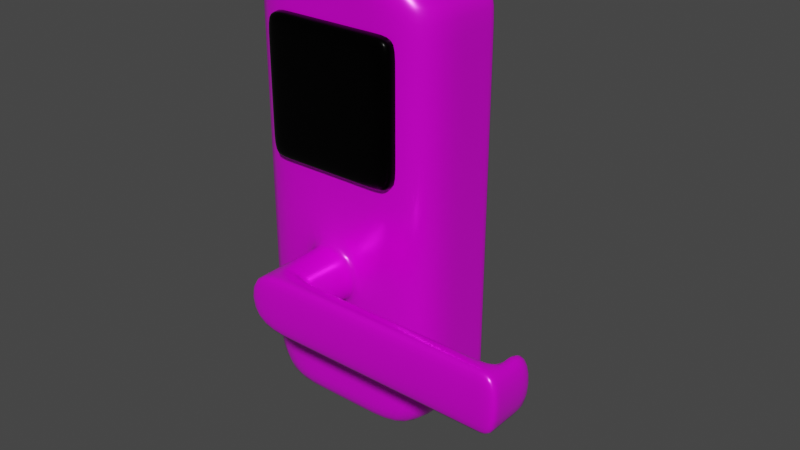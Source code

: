 # Source: doorHandle.blend  (saved by Blender 3.5.10; exported with 4.5.12 LTS)
import bpy
from mathutils import Matrix  # noqa: F401  (used for matrix-valued properties, if any)

bpy.ops.wm.read_factory_settings(use_empty=True)
scene = bpy.context.scene
scene.name = 'Scene'

# ---- collections
col_collection = bpy.data.collections.new('Collection'); scene.collection.children.link(col_collection)

# ---- images (referenced by path relative to the original .blend; pixels are not part of the script)
import os
ASSET_DIR = os.environ.get("B2B_ASSET_DIR", "")  # directory of the original .blend (textures are referenced by path, not embedded)
HERE = os.path.dirname(os.path.abspath(__file__))  # packed textures are extracted next to this script under _unpacked/

def load_image(name, relpath, width, height, colorspace="sRGB"):
    """Load a texture the original file referenced (path relative to the .blend, or extracted next to this script)."""
    p = next((c for c in (os.path.join(HERE, relpath), os.path.join(ASSET_DIR, relpath)) if relpath and os.path.exists(c)), "")
    if p:
        img = bpy.data.images.load(p, check_existing=True)
        img.name = name
    else:  # same state as the original file: an image datablock whose file is absent (Cycles renders it pink)
        img = bpy.data.images.new(name, width, height)
        img.source = "FILE"
        img.filepath = "//" + (relpath or name)
    img.colorspace_settings.name = colorspace
    return img
img_metalgalvanizedsteelworn001_metalness_2k_metalness_jpg = load_image('MetalGalvanizedSteelWorn001_METALNESS_2K_METALNESS.jpg', 'MetalGalvanizedSteelWorn001_METALNESS_2K_METALNESS.jpg', 1024, 1024, 'Non-Color')
img_metalgalvanizedsteelworn001_col_2k_metalness_jpg = load_image('MetalGalvanizedSteelWorn001_COL_2K_METALNESS.jpg', 'MetalGalvanizedSteelWorn001_COL_2K_METALNESS.jpg', 1024, 1024, 'sRGB')
img_doorhandlemask_1 = load_image('DoorHandleMask_1', 'DoorHandleMask_1.png', 1024, 1024, 'sRGB')
img_metalgalvanizedsteelworn001_roughness_2k_metalness_jpg = load_image('MetalGalvanizedSteelWorn001_ROUGHNESS_2K_METALNESS.jpg', 'MetalGalvanizedSteelWorn001_ROUGHNESS_2K_METALNESS.jpg', 1024, 1024, 'Non-Color')
img_doorhandletexture_1 = load_image('DoorHandleTexture_1', 'DoorHandleTexture_1.png', 1024, 1024, 'sRGB')
img_metal032_2k_png_roughness_png = load_image('Metal032_2K-PNG_Roughness.png', 'Metal032_2K-PNG_Roughness.png', 1024, 1024, 'Non-Color')
img_metal032_2k_png_color_png = load_image('Metal032_2K-PNG_Color.png', 'Metal032_2K-PNG_Color.png', 1024, 1024, 'sRGB')
img_metal032_2k_png_metalness_png = load_image('Metal032_2K-PNG_Metalness.png', 'Metal032_2K-PNG_Metalness.png', 1024, 1024, 'sRGB')

# ---- materials (node trees are filled in below, after node groups)
mat_doorhandle_1 = bpy.data.materials.new('DoorHandle_1')
mat_doorhandle_1.alpha_threshold = 0.0
mat_doorhandle_1.use_transparent_shadow = False
mat_doorhandle_1.roughness = 0.5
mat_doorhandle_1.line_color = (0.0, 0.0, 0.0, 1.0)
mat_material = bpy.data.materials.new('Material')
mat_material.use_transparent_shadow = False

# ---- material node trees
mat_doorhandle_1.use_nodes = True; mat_doorhandle_1.node_tree.nodes.clear()
_N = mat_doorhandle_1.node_tree.nodes; _L = mat_doorhandle_1.node_tree.links
n0 = _N.new('ShaderNodeTexCoord'); n0.name = 'Texture Coordinate'; n0.location = (-4545, 213)
n0.width = 132
n1 = _N.new('ShaderNodeTexImage'); n1.name = 'Image Texture.003'; n1.location = (-3950, 160)
n1.image = img_metalgalvanizedsteelworn001_metalness_2k_metalness_jpg
n2 = _N.new('ShaderNodeTexImage'); n2.name = 'Image Texture.002'; n2.location = (-3956, 443)
n2.image = img_metalgalvanizedsteelworn001_col_2k_metalness_jpg
n3 = _N.new('ShaderNodeMapping'); n3.name = 'Mapping'; n3.location = (-4251, 295)
n4 = _N.new('ShaderNodeTexImage'); n4.name = 'Image Texture'; n4.location = (-2572, -73)
n4.image = img_doorhandlemask_1
n5 = _N.new('ShaderNodeValToRGB'); n5.name = 'ColorRamp'; n5.location = (-2277, 109)
while len(n5.color_ramp.elements) > 1: n5.color_ramp.elements.remove(n5.color_ramp.elements[-1])
n5.color_ramp.elements[0].position = 0.5556; n5.color_ramp.elements[0].color = (0.0, 0.0, 0.0, 1.0)
_e = n5.color_ramp.elements.new(1.0); _e.color = (1.0, 1.0, 1.0, 1.0)
n6 = _N.new('ShaderNodeTexImage'); n6.name = 'Image Texture.004'; n6.location = (-4323, -294)
n6.image = img_metalgalvanizedsteelworn001_roughness_2k_metalness_jpg
n7 = _N.new('ShaderNodeBsdfPrincipled'); n7.name = 'Principled BSDF.001'; n7.location = (-3462, 593)
n7.width = 219
n7.distribution = 'GGX'
n7.subsurface_method = 'RANDOM_WALK_SKIN'
n7.inputs[3].default_value = 1.45
n7.inputs[27].default_value = (0.0, 0.0, 0.0, 1.0)
n7.inputs[28].default_value = 1.0
n8 = _N.new('ShaderNodeTexImage'); n8.name = 'Image Texture.001'; n8.location = (-3709, -130)
n8.image = img_doorhandletexture_1
n9 = _N.new('ShaderNodeMixShader'); n9.name = 'Mix Shader'; n9.location = (-1750, 474)
n10 = _N.new('ShaderNodeBsdfPrincipled'); n10.name = 'Principled BSDF'; n10.location = (-3260, -27)
n10.distribution = 'GGX'
n10.subsurface_method = 'RANDOM_WALK_SKIN'
n10.inputs[3].default_value = 1.45
n10.inputs[27].default_value = (0.0, 0.0, 0.0, 1.0)
n10.inputs[28].default_value = 1.0
n11 = _N.new('ShaderNodeBsdfPrincipled'); n11.name = 'Principled BSDF.002'; n11.location = (656, 395)
n11.distribution = 'GGX'
n11.subsurface_method = 'RANDOM_WALK_SKIN'
n11.inputs[3].default_value = 1.45
n11.inputs[27].default_value = (0.0, 0.0, 0.0, 1.0)
n11.inputs[28].default_value = 1.0
n12 = _N.new('ShaderNodeOutputMaterial'); n12.name = 'Material Output'; n12.location = (1127, 408)
n13 = _N.new('ShaderNodeTexImage'); n13.name = 'Image Texture.005'; n13.location = (-87, -69)
n13.image = img_metal032_2k_png_roughness_png
n14 = _N.new('ShaderNodeTexImage'); n14.name = 'Image Texture.006'; n14.location = (-233, 392)
n14.image = img_metal032_2k_png_color_png
n15 = _N.new('ShaderNodeTexImage'); n15.name = 'Image Texture.007'; n15.location = (188, 182)
n15.image = img_metal032_2k_png_metalness_png
_L.new(n0.outputs[2], n3.inputs[0])
_L.new(n2.outputs[0], n7.inputs[0])
_L.new(n1.outputs[0], n7.inputs[1])
_L.new(n8.outputs[0], n10.inputs[0])
_L.new(n3.outputs[0], n2.inputs[0])
_L.new(n3.outputs[0], n1.inputs[0])
_L.new(n6.outputs[0], n7.inputs[2])
_L.new(n4.outputs[0], n5.inputs[0])
_L.new(n5.outputs[0], n9.inputs[0])
_L.new(n7.outputs[0], n9.inputs[2])
_L.new(n10.outputs[0], n9.inputs[1])
_L.new(n11.outputs[0], n12.inputs[0])
_L.new(n13.outputs[0], n11.inputs[2])
_L.new(n14.outputs[0], n11.inputs[0])
_L.new(n15.outputs[0], n11.inputs[1])
n12.is_active_output = True
mat_material.use_nodes = True; mat_material.node_tree.nodes.clear()
_N = mat_material.node_tree.nodes; _L = mat_material.node_tree.links
n0 = _N.new('ShaderNodeBsdfPrincipled'); n0.name = 'Principled BSDF'; n0.location = (10, 300)
n0.distribution = 'GGX'
n0.subsurface_method = 'RANDOM_WALK_SKIN'
n0.inputs[0].default_value = (0.0, 0.0, 0.0, 1.0)
n0.inputs[1].default_value = 0.7974
n0.inputs[2].default_value = 0.2614
n0.inputs[3].default_value = 1.45
n0.inputs[27].default_value = (0.0, 0.0, 0.0, 1.0)
n0.inputs[28].default_value = 1.0
n1 = _N.new('ShaderNodeOutputMaterial'); n1.name = 'Material Output'; n1.location = (300, 300)
_L.new(n0.outputs[0], n1.inputs[0])
n1.is_active_output = True

# ---- world
world_world = bpy.data.worlds.new('World'); scene.world = world_world
world_world.use_nodes = True; world_world.node_tree.nodes.clear()
_N = world_world.node_tree.nodes; _L = world_world.node_tree.links
n0 = _N.new('ShaderNodeOutputWorld'); n0.name = 'World Output'; n0.location = (300, 300)
n1 = _N.new('ShaderNodeBackground'); n1.name = 'Background'; n1.location = (10, 300)
n1.inputs[0].default_value = (0.05088, 0.05088, 0.05088, 1.0)
_L.new(n1.outputs[0], n0.inputs[0])
n0.is_active_output = True
world_world.color = (0.05088, 0.05088, 0.05088)
world_world.use_sun_shadow = False
world_world.sun_shadow_jitter_overblur = 0.0

# ---- meshes
me_cube = bpy.data.meshes.new('Cube')
me_cube.from_pydata([(0.651, 0.5021, 1.0), (0.7525, 0.5021, -3.498), (0.651, -0.5021, 1.0), (0.7525, -0.5021, -3.498), (-0.651, 0.5021, 1.0), (-0.7525, 0.5021, -3.498), (-0.651, -0.5021, 1.0), (-0.7525, -0.5021, -3.498), (1.0, 0.5021, -1.63), (-1.0, -0.5021, -1.63), (1.0, -0.5021, -1.63), (-1.0, 0.5021, -1.63), (1.0, 0.5021, -3.169), (1.0, -0.5021, -3.169), (-1.0, 0.5021, -3.169), (-1.0, -0.5021, -3.169), (-1.0, -0.5021, 0.6624), (1.0, 0.5021, 0.6624), (1.0, -0.5021, 0.6624), (-1.0, 0.5021, 0.6624), (-0.7525, 0.444, -3.498), (0.651, 0.444, 1.0), (-0.651, 0.444, 1.0), (0.7525, 0.444, -3.498), (1.0, 0.444, -1.63), (-1.0, 0.444, -1.63), (-1.0, 0.444, -3.169), (1.0, 0.444, -3.169), (1.0, 0.444, 0.6624), (-1.0, 0.444, 0.6624), (-0.7525, 0.07524, -3.498), (0.651, 0.07524, 1.0), (1.0, 0.07524, -1.63), (1.0, 0.07524, -3.169), (1.0, 0.07524, 0.6624), (-0.651, 0.07524, 1.0), (0.7525, 0.07524, -3.498), (-1.0, 0.07524, -1.63), (-1.0, 0.07524, -3.169), (-1.0, 0.07524, 0.6624), (-1.0, -0.5021, -2.991), (1.0, 0.5021, -2.991), (1.0, -0.5021, -2.991), (-1.0, 0.5021, -2.991), (-1.0, 0.444, -2.991), (1.0, 0.444, -2.991), (-1.0, 0.07524, -2.991), (1.0, 0.07524, -2.991), (1.0, 0.5021, 0.5147), (1.0, -0.5021, 0.5147), (-1.0, 0.5021, 0.5147), (-1.0, -0.5021, 0.5147), (-1.0, 0.444, 0.5147), (1.0, 0.444, 0.5147), (-1.0, 0.07524, 0.5147), (1.0, 0.07524, 0.5147), (-0.2172, 0.5021, -3.498), (-0.1879, -0.5021, 1.0), (-0.2172, -0.5021, -3.498), (-0.1879, 0.5021, 1.0), (-0.2886, 0.5021, -1.63), (-0.2886, -0.5021, -1.63), (-0.2886, -0.5021, -3.169), (-0.2886, 0.5021, -3.169), (-0.2886, 0.5021, 0.6624), (-0.2886, -0.5021, 0.6624), (-0.2172, 0.444, -3.498), (-0.1879, 0.444, 1.0), (-0.2172, 0.07524, -3.498), (-0.1879, 0.07524, 1.0), (-0.2886, -0.5021, -2.991), (-0.2886, 0.5021, -2.991), (-0.2886, -0.5021, 0.5147), (-0.2886, 0.5021, 0.5147), (0.2099, -0.5021, -3.498), (0.1816, 0.5021, 1.0), (0.279, 0.5021, -1.63), (0.279, 0.5021, -3.169), (0.279, 0.5021, 0.6624), (0.1816, 0.444, 1.0), (0.1816, 0.07524, 1.0), (0.279, 0.5021, -2.991), (0.279, 0.5021, 0.5147), (0.2099, 0.5021, -3.498), (0.1816, -0.5021, 1.0), (0.279, -0.5021, -1.63), (0.279, -0.5021, -3.169), (0.279, -0.5021, 0.6624), (0.2099, 0.444, -3.498), (0.2099, 0.07524, -3.498), (0.279, -0.5021, -2.991), (0.279, -0.5021, 0.5147), (-1.0, -0.5021, -2.207), (1.0, 0.5021, -2.207), (1.0, -0.5021, -2.207), (-1.0, 0.5021, -2.207), (-1.0, 0.444, -2.207), (1.0, 0.444, -2.207), (-1.0, 0.07524, -2.207), (1.0, 0.07524, -2.207), (-0.2886, -0.5021, -2.207), (-0.2886, 0.5021, -2.207), (0.279, -0.5021, -2.207), (0.279, 0.5021, -2.207), (-0.2886, -1.37, -1.63), (0.279, -1.37, -1.63), (-0.2886, -1.37, -2.207), (0.279, -1.37, -2.207), (-0.2886, -0.5802, -1.63), (0.279, -0.5802, -1.63), (0.279, -0.5802, -2.207), (-0.2886, -0.5802, -2.207), (-0.2886, -1.29, -1.63), (-0.2886, -1.29, -2.207), (0.279, -1.29, -1.63), (0.279, -1.29, -2.207), (0.279, -1.113, -1.63), (0.279, -1.113, -2.207), (-0.2886, -1.113, -1.63), (-0.2886, -1.113, -2.207), (2.406, -1.37, -1.63), (2.406, -1.37, -2.207), (2.406, -1.29, -1.63), (2.406, -1.29, -2.207), (2.406, -1.113, -1.63), (2.406, -1.113, -2.207), (0.3537, -1.113, -2.207), (0.3537, -1.29, -2.207), (0.3537, -1.37, -2.207), (0.3537, -1.37, -1.63), (0.3537, -1.29, -1.63), (0.3537, -1.113, -1.63), (2.193, -1.113, -2.207), (2.193, -1.29, -1.63), (2.193, -1.29, -2.207), (2.193, -1.37, -2.207), (2.193, -1.37, -1.63), (2.193, -1.113, -1.63), (0.279, -1.056, -1.63), (0.279, -1.056, -2.207), (-0.2886, -1.056, -1.63), (-0.2886, -1.056, -2.207), (2.406, -0.805, -1.63), (2.406, -0.805, -2.207), (2.193, -0.805, -2.207), (2.193, -0.805, -1.63), (2.117, -1.29, -2.207), (2.117, -1.37, -2.207), (2.117, -1.37, -1.63), (2.117, -1.113, -1.63), (2.117, -1.113, -2.207), (2.117, -1.29, -1.63), (2.406, -1.039, -2.207), (2.406, -1.039, -1.63), (2.193, -1.039, -1.63), (2.193, -1.039, -2.207)], [], [(69, 35, 6, 57), (65, 57, 6, 16), (29, 22, 4, 19), (89, 36, 3, 74), (34, 31, 2, 18), (78, 75, 0, 17), (103, 76, 8, 93), (99, 32, 10, 94), (96, 25, 11, 95), (100, 61, 9, 92), (58, 62, 15, 7), (20, 26, 14, 5), (36, 33, 13, 3), (83, 77, 12, 1), (82, 78, 17, 48), (55, 34, 18, 49), (52, 29, 19, 50), (72, 65, 16, 51), (54, 39, 29, 52), (48, 17, 28, 53), (1, 12, 27, 23), (30, 38, 26, 20), (98, 37, 25, 96), (93, 8, 24, 97), (17, 0, 21, 28), (83, 1, 23, 88), (39, 35, 22, 29), (59, 4, 22, 67), (16, 6, 35, 39), (92, 9, 37, 98), (7, 15, 38, 30), (51, 16, 39, 54), (53, 28, 34, 55), (23, 27, 33, 36), (97, 24, 32, 99), (28, 21, 31, 34), (88, 23, 36, 89), (67, 22, 35, 69), (27, 45, 47, 33), (15, 40, 46, 38), (12, 41, 45, 27), (38, 46, 44, 26), (62, 70, 40, 15), (26, 44, 43, 14), (33, 47, 42, 13), (77, 81, 41, 12), (24, 53, 55, 32), (9, 51, 54, 37), (8, 48, 53, 24), (37, 54, 52, 25), (61, 72, 51, 9), (25, 52, 50, 11), (32, 55, 49, 10), (76, 82, 48, 8), (11, 50, 73, 60), (85, 91, 72, 61), (14, 43, 71, 63), (86, 90, 70, 62), (79, 67, 69, 80), (20, 66, 68, 30), (75, 59, 67, 79), (5, 56, 66, 20), (91, 87, 65, 72), (50, 19, 64, 73), (5, 14, 63, 56), (74, 86, 62, 58), (114, 112, 104, 105), (95, 11, 60, 101), (19, 4, 59, 64), (30, 68, 58, 7), (87, 84, 57, 65), (80, 69, 57, 84), (31, 80, 84, 2), (18, 2, 84, 87), (94, 10, 85, 102), (3, 13, 86, 74), (49, 18, 87, 91), (0, 75, 79, 21), (21, 79, 80, 31), (13, 42, 90, 86), (10, 49, 91, 85), (60, 73, 82, 76), (63, 71, 81, 77), (66, 88, 89, 68), (56, 83, 88, 66), (73, 64, 78, 82), (56, 63, 77, 83), (101, 60, 76, 103), (64, 59, 75, 78), (68, 89, 74, 58), (71, 101, 103, 81), (42, 94, 102, 90), (43, 95, 101, 71), (90, 102, 100, 70), (45, 97, 99, 47), (40, 92, 98, 46), (41, 93, 97, 45), (46, 98, 96, 44), (70, 100, 92, 40), (44, 96, 95, 43), (47, 99, 94, 42), (81, 103, 93, 41), (107, 105, 104, 106), (135, 134, 123, 121), (112, 113, 106, 104), (113, 115, 107, 106), (100, 102, 110, 111), (61, 100, 111, 108), (102, 85, 109, 110), (85, 61, 108, 109), (119, 117, 115, 113), (118, 119, 113, 112), (134, 132, 125, 123), (116, 118, 112, 114), (138, 140, 118, 116), (139, 138, 116, 117), (140, 141, 119, 118), (141, 139, 117, 119), (123, 122, 120, 121), (125, 124, 122, 123), (136, 135, 121, 120), (137, 133, 122, 124), (153, 152, 143, 142), (133, 136, 120, 122), (114, 105, 129, 130), (117, 116, 131, 126), (116, 114, 130, 131), (105, 107, 128, 129), (115, 117, 126, 127), (107, 115, 127, 128), (151, 148, 136, 133), (150, 149, 137, 132), (149, 151, 133, 137), (148, 147, 135, 136), (146, 150, 132, 134), (147, 146, 134, 135), (111, 110, 139, 141), (108, 111, 141, 140), (110, 109, 138, 139), (109, 108, 140, 138), (144, 145, 142, 143), (155, 154, 145, 144), (154, 153, 142, 145), (152, 155, 144, 143), (128, 127, 146, 147), (127, 126, 150, 146), (129, 128, 147, 148), (131, 130, 151, 149), (126, 131, 149, 150), (130, 129, 148, 151), (125, 132, 155, 152), (137, 124, 153, 154), (132, 137, 154, 155), (124, 125, 152, 153)])
me_cube.polygons.foreach_set('use_smooth', [True] * 154)
_uv = me_cube.uv_layers.new(name='UVMap')
_uv.uv.foreach_set('vector', [0.2131, 0.6538, 0.152, 0.6324, 0.1818, 0.5773, 0.2223, 0.5858, 0.6196, 0.03916, 0.608, 0.0002074, 0.6614, 0.0002074, 0.7017, 0.03916, 0.05362, 0.62, 0.1201, 0.6842, 0.1139, 0.6941, 0.04489, 0.6264, 0.2921, 0.06997, 0.3503, 0.09783, 0.3198, 0.1386, 0.2785, 0.1312, 0.3752, 0.593, 0.3279, 0.6344, 0.2989, 0.5818, 0.3275, 0.5624, 0.8497, 0.03916, 0.8384, 0.0002074, 0.8926, 0.0002074, 0.9328, 0.03916, 0.8497, 0.3702, 0.8497, 0.3036, 0.9328, 0.3036, 0.9328, 0.3702, 0.4115, 0.2533, 0.4129, 0.3273, 0.3371, 0.3246, 0.3384, 0.2587, 0.02634, 0.2001, 0.009023, 0.2862, 0.0002074, 0.2857, 0.01777, 0.1972, 0.6196, 0.3702, 0.6196, 0.3036, 0.7017, 0.3036, 0.7017, 0.3702, 0.6114, 0.5192, 0.6196, 0.4812, 0.7017, 0.4812, 0.6731, 0.5192, 0.1509, 0.03265, 0.09749, 0.0721, 0.0909, 0.06518, 0.1466, 0.02381, 0.3503, 0.09783, 0.3843, 0.136, 0.3353, 0.1649, 0.3198, 0.1386, 0.8417, 0.5192, 0.8497, 0.4812, 0.9328, 0.4812, 0.9043, 0.5192, 0.8497, 0.0562, 0.8497, 0.03916, 0.9328, 0.03916, 0.9328, 0.0562, 0.3846, 0.5784, 0.3752, 0.593, 0.3275, 0.5624, 0.3311, 0.5487, 0.04097, 0.5981, 0.05362, 0.62, 0.04489, 0.6264, 0.03196, 0.6015, 0.6196, 0.0562, 0.6196, 0.03916, 0.7017, 0.03916, 0.7017, 0.0562, 0.09053, 0.5686, 0.1015, 0.5859, 0.05362, 0.62, 0.04097, 0.5981, 0.4363, 0.606, 0.4255, 0.6284, 0.4174, 0.6226, 0.4285, 0.6033, 0.3908, 0.04892, 0.4358, 0.104, 0.4277, 0.1092, 0.3846, 0.05664, 0.1742, 0.07871, 0.1345, 0.1087, 0.09749, 0.0721, 0.1509, 0.03265, 0.07682, 0.2163, 0.06138, 0.2912, 0.009023, 0.2862, 0.02634, 0.2001, 0.4705, 0.2473, 0.4705, 0.3291, 0.4627, 0.3287, 0.4621, 0.2482, 0.4255, 0.6284, 0.3636, 0.6922, 0.3576, 0.683, 0.4174, 0.6226, 0.3085, 0.007798, 0.3908, 0.04892, 0.3846, 0.05664, 0.3058, 0.01732, 0.1015, 0.5859, 0.152, 0.6324, 0.1201, 0.6842, 0.05362, 0.62, 0.2017, 0.7272, 0.1139, 0.6941, 0.1201, 0.6842, 0.2037, 0.7156, 0.1528, 0.5501, 0.1818, 0.5773, 0.152, 0.6324, 0.1015, 0.5859, 0.1447, 0.2363, 0.1344, 0.2993, 0.06138, 0.2912, 0.07682, 0.2163, 0.1999, 0.124, 0.1794, 0.1449, 0.1345, 0.1087, 0.1742, 0.07871, 0.1509, 0.537, 0.1528, 0.5501, 0.1015, 0.5859, 0.09053, 0.5686, 0.4285, 0.6033, 0.4174, 0.6226, 0.3752, 0.593, 0.3846, 0.5784, 0.3846, 0.05664, 0.4277, 0.1092, 0.3843, 0.136, 0.3503, 0.09783, 0.4621, 0.2482, 0.4627, 0.3287, 0.4129, 0.3273, 0.4115, 0.2533, 0.4174, 0.6226, 0.3576, 0.683, 0.3279, 0.6344, 0.3752, 0.593, 0.3058, 0.01732, 0.3846, 0.05664, 0.3503, 0.09783, 0.2921, 0.06997, 0.2037, 0.7156, 0.1201, 0.6842, 0.152, 0.6324, 0.2131, 0.6538, 0.4277, 0.1092, 0.4402, 0.1337, 0.3941, 0.1555, 0.3843, 0.136, 0.1794, 0.1449, 0.1725, 0.1606, 0.1208, 0.1251, 0.1345, 0.1087, 0.4358, 0.104, 0.4488, 0.1306, 0.4402, 0.1337, 0.4277, 0.1092, 0.1345, 0.1087, 0.1208, 0.1251, 0.07956, 0.09304, 0.09749, 0.0721, 0.6196, 0.4812, 0.6196, 0.4606, 0.7017, 0.4606, 0.7017, 0.4812, 0.09749, 0.0721, 0.07956, 0.09304, 0.07196, 0.08791, 0.0909, 0.06518, 0.3843, 0.136, 0.3941, 0.1555, 0.3385, 0.1798, 0.3353, 0.1649, 0.8497, 0.4812, 0.8497, 0.4606, 0.9328, 0.4606, 0.9328, 0.4812, 0.4627, 0.3287, 0.4285, 0.6033, 0.3846, 0.5784, 0.4129, 0.3273, 0.1344, 0.2993, 0.1509, 0.537, 0.09053, 0.5686, 0.06138, 0.2912, 0.4705, 0.3291, 0.4363, 0.606, 0.4285, 0.6033, 0.4627, 0.3287, 0.06138, 0.2912, 0.09053, 0.5686, 0.04097, 0.5981, 0.009023, 0.2862, 0.6196, 0.3036, 0.6196, 0.0562, 0.7017, 0.0562, 0.7017, 0.3036, 0.009023, 0.2862, 0.04097, 0.5981, 0.03196, 0.6015, 0.0002074, 0.2857, 0.4129, 0.3273, 0.3846, 0.5784, 0.3311, 0.5487, 0.3371, 0.3246, 0.8497, 0.3036, 0.8497, 0.0562, 0.9328, 0.0562, 0.9328, 0.3036, 0.7021, 0.3036, 0.7021, 0.0562, 0.7842, 0.0562, 0.7842, 0.3036, 0.5541, 0.3036, 0.5541, 0.0562, 0.6196, 0.0562, 0.6196, 0.3036, 0.7021, 0.4812, 0.7021, 0.4606, 0.7842, 0.4606, 0.7842, 0.4812, 0.5541, 0.4812, 0.5541, 0.4606, 0.6196, 0.4606, 0.6196, 0.4812, 0.2752, 0.7152, 0.2037, 0.7156, 0.2131, 0.6538, 0.2653, 0.6544, 0.1509, 0.03265, 0.2358, 0.0101, 0.2392, 0.0639, 0.1742, 0.07871, 0.2774, 0.7266, 0.2017, 0.7272, 0.2037, 0.7156, 0.2752, 0.7152, 0.1466, 0.02381, 0.235, 0.0002074, 0.2358, 0.0101, 0.1509, 0.03265, 0.5541, 0.0562, 0.5541, 0.03916, 0.6196, 0.03916, 0.6196, 0.0562, 0.7021, 0.0562, 0.7021, 0.03916, 0.7842, 0.03916, 0.7842, 0.0562, 0.7307, 0.5192, 0.7021, 0.4812, 0.7842, 0.4812, 0.7924, 0.5192, 0.5621, 0.5192, 0.5541, 0.4812, 0.6196, 0.4812, 0.6114, 0.5192, 0.6624, 0.5851, 0.6624, 0.5196, 0.6716, 0.5196, 0.6716, 0.5851, 0.7021, 0.3702, 0.7021, 0.3036, 0.7842, 0.3036, 0.7842, 0.3702, 0.7021, 0.03916, 0.7424, 0.0002074, 0.7958, 0.0002074, 0.7842, 0.03916, 0.1742, 0.07871, 0.2392, 0.0639, 0.2403, 0.1267, 0.1999, 0.124, 0.5541, 0.03916, 0.5654, 0.0002074, 0.608, 0.0002074, 0.6196, 0.03916, 0.2653, 0.6544, 0.2131, 0.6538, 0.2223, 0.5858, 0.2578, 0.5864, 0.3279, 0.6344, 0.2653, 0.6544, 0.2578, 0.5864, 0.2989, 0.5818, 0.4709, 0.03916, 0.5112, 0.0002074, 0.5654, 0.0002074, 0.5541, 0.03916, 0.4709, 0.3702, 0.4709, 0.3036, 0.5541, 0.3036, 0.5541, 0.3702, 0.4995, 0.5192, 0.4709, 0.4812, 0.5541, 0.4812, 0.5621, 0.5192, 0.4709, 0.0562, 0.4709, 0.03916, 0.5541, 0.03916, 0.5541, 0.0562, 0.3636, 0.6922, 0.2774, 0.7266, 0.2752, 0.7152, 0.3576, 0.683, 0.3576, 0.683, 0.2752, 0.7152, 0.2653, 0.6544, 0.3279, 0.6344, 0.4709, 0.4812, 0.4709, 0.4606, 0.5541, 0.4606, 0.5541, 0.4812, 0.4709, 0.3036, 0.4709, 0.0562, 0.5541, 0.0562, 0.5541, 0.3036, 0.7842, 0.3036, 0.7842, 0.0562, 0.8497, 0.0562, 0.8497, 0.3036, 0.7842, 0.4812, 0.7842, 0.4606, 0.8497, 0.4606, 0.8497, 0.4812, 0.2358, 0.0101, 0.3058, 0.01732, 0.2921, 0.06997, 0.2392, 0.0639, 0.235, 0.0002074, 0.3085, 0.007798, 0.3058, 0.01732, 0.2358, 0.0101, 0.7842, 0.0562, 0.7842, 0.03916, 0.8497, 0.03916, 0.8497, 0.0562, 0.7924, 0.5192, 0.7842, 0.4812, 0.8497, 0.4812, 0.8417, 0.5192, 0.7842, 0.3702, 0.7842, 0.3036, 0.8497, 0.3036, 0.8497, 0.3702, 0.7842, 0.03916, 0.7958, 0.0002074, 0.8384, 0.0002074, 0.8497, 0.03916, 0.2392, 0.0639, 0.2921, 0.06997, 0.2785, 0.1312, 0.2403, 0.1267, 0.7842, 0.4606, 0.7842, 0.3702, 0.8497, 0.3702, 0.8497, 0.4606, 0.4709, 0.4606, 0.4709, 0.3702, 0.5541, 0.3702, 0.5541, 0.4606, 0.7021, 0.4606, 0.7021, 0.3702, 0.7842, 0.3702, 0.7842, 0.4606, 0.5541, 0.4606, 0.5541, 0.3702, 0.6196, 0.3702, 0.6196, 0.4606, 0.4402, 0.1337, 0.4621, 0.2482, 0.4115, 0.2533, 0.3941, 0.1555, 0.1725, 0.1606, 0.1447, 0.2363, 0.07682, 0.2163, 0.1208, 0.1251, 0.4488, 0.1306, 0.4705, 0.2473, 0.4621, 0.2482, 0.4402, 0.1337, 0.1208, 0.1251, 0.07682, 0.2163, 0.02634, 0.2001, 0.07956, 0.09304, 0.6196, 0.4606, 0.6196, 0.3702, 0.7017, 0.3702, 0.7017, 0.4606, 0.07956, 0.09304, 0.02634, 0.2001, 0.01777, 0.1972, 0.07196, 0.08791, 0.3941, 0.1555, 0.4115, 0.2533, 0.3384, 0.2587, 0.3385, 0.1798, 0.8497, 0.4606, 0.8497, 0.3702, 0.9328, 0.3702, 0.9328, 0.4606, 0.06715, 0.7941, 0.06715, 0.7276, 0.1326, 0.7276, 0.1326, 0.7941, 0.4709, 0.8059, 0.4801, 0.8059, 0.4801, 0.8305, 0.4709, 0.8305, 0.0002074, 0.8185, 0.06674, 0.8185, 0.06674, 0.8278, 0.0002074, 0.8278, 0.4801, 0.5196, 0.4801, 0.5851, 0.4709, 0.5851, 0.4709, 0.5196, 0.5711, 0.5196, 0.5711, 0.5851, 0.5621, 0.5851, 0.5621, 0.5196, 0.0002074, 0.7276, 0.06674, 0.7276, 0.06674, 0.7366, 0.0002074, 0.7366, 0.9333, 0.0002074, 0.9998, 0.0002074, 0.9998, 0.00922, 0.9333, 0.00922, 0.5715, 0.5851, 0.5715, 0.5196, 0.5805, 0.5196, 0.5805, 0.5851, 0.5006, 0.5196, 0.5006, 0.5851, 0.4801, 0.5851, 0.4801, 0.5196, 0.0002074, 0.7981, 0.06674, 0.7981, 0.06674, 0.8185, 0.0002074, 0.8185, 0.4801, 0.8059, 0.5006, 0.8059, 0.5006, 0.8305, 0.4801, 0.8305, 0.642, 0.5851, 0.642, 0.5196, 0.6624, 0.5196, 0.6624, 0.5851, 0.6354, 0.5851, 0.6354, 0.5196, 0.642, 0.5196, 0.642, 0.5851, 0.9333, 0.06408, 0.9998, 0.06408, 0.9998, 0.07069, 0.9333, 0.07069, 0.0002074, 0.7915, 0.06674, 0.7915, 0.06674, 0.7981, 0.0002074, 0.7981, 0.5072, 0.5196, 0.5072, 0.5851, 0.5006, 0.5851, 0.5006, 0.5196, 0.9333, 0.408, 0.9998, 0.408, 0.9998, 0.4173, 0.9333, 0.4173, 0.9333, 0.3876, 0.9998, 0.3876, 0.9998, 0.408, 0.9333, 0.408, 0.9998, 0.4419, 0.9333, 0.4419, 0.9333, 0.4173, 0.9998, 0.4173, 0.642, 0.8059, 0.6624, 0.8059, 0.6624, 0.8305, 0.642, 0.8305, 0.9998, 0.379, 0.9333, 0.379, 0.9333, 0.3521, 0.9998, 0.3521, 0.6624, 0.8059, 0.6716, 0.8059, 0.6716, 0.8305, 0.6624, 0.8305, 0.6624, 0.5851, 0.6716, 0.5851, 0.6716, 0.5937, 0.6624, 0.5937, 0.9333, 0.07069, 0.9998, 0.07069, 0.9998, 0.07931, 0.9333, 0.07931, 0.642, 0.5851, 0.6624, 0.5851, 0.6624, 0.5937, 0.642, 0.5937, 0.9998, 0.6627, 0.9333, 0.6627, 0.9333, 0.6541, 0.9998, 0.6541, 0.4801, 0.5851, 0.5006, 0.5851, 0.5006, 0.5937, 0.4801, 0.5937, 0.4709, 0.5851, 0.4801, 0.5851, 0.4801, 0.5937, 0.4709, 0.5937, 0.6624, 0.7972, 0.6716, 0.7972, 0.6716, 0.8059, 0.6624, 0.8059, 0.9333, 0.2828, 0.9998, 0.2828, 0.9998, 0.2915, 0.9333, 0.2915, 0.642, 0.7972, 0.6624, 0.7972, 0.6624, 0.8059, 0.642, 0.8059, 0.9998, 0.4506, 0.9333, 0.4506, 0.9333, 0.4419, 0.9998, 0.4419, 0.4801, 0.7972, 0.5006, 0.7972, 0.5006, 0.8059, 0.4801, 0.8059, 0.4709, 0.7972, 0.4801, 0.7972, 0.4801, 0.8059, 0.4709, 0.8059, 0.5621, 0.5196, 0.5621, 0.5851, 0.5072, 0.5851, 0.5072, 0.5196, 0.0002074, 0.7366, 0.06674, 0.7366, 0.06674, 0.7915, 0.0002074, 0.7915, 0.9333, 0.00922, 0.9998, 0.00922, 0.9998, 0.06408, 0.9333, 0.06408, 0.5805, 0.5851, 0.5805, 0.5196, 0.6354, 0.5196, 0.6354, 0.5851, 0.9333, 0.327, 0.9998, 0.327, 0.9998, 0.3516, 0.9333, 0.3516, 0.9333, 0.3001, 0.9998, 0.3001, 0.9998, 0.327, 0.9333, 0.327, 0.6334, 0.8059, 0.6334, 0.8305, 0.6064, 0.8305, 0.6064, 0.8059, 0.5092, 0.8305, 0.5092, 0.8059, 0.5361, 0.8059, 0.5361, 0.8305, 0.4709, 0.5937, 0.4801, 0.5937, 0.4801, 0.7972, 0.4709, 0.7972, 0.4801, 0.5937, 0.5006, 0.5937, 0.5006, 0.7972, 0.4801, 0.7972, 0.9998, 0.6541, 0.9333, 0.6541, 0.9333, 0.4506, 0.9998, 0.4506, 0.642, 0.5937, 0.6624, 0.5937, 0.6624, 0.7972, 0.642, 0.7972, 0.9333, 0.07931, 0.9998, 0.07931, 0.9998, 0.2828, 0.9333, 0.2828, 0.6624, 0.5937, 0.6716, 0.5937, 0.6716, 0.7972, 0.6624, 0.7972, 0.5006, 0.8305, 0.5006, 0.8059, 0.5092, 0.8059, 0.5092, 0.8305, 0.642, 0.8059, 0.642, 0.8305, 0.6334, 0.8305, 0.6334, 0.8059, 0.9333, 0.2915, 0.9998, 0.2915, 0.9998, 0.3001, 0.9333, 0.3001, 0.9998, 0.3876, 0.9333, 0.3876, 0.9333, 0.379, 0.9998, 0.379])
me_cube.materials.append(mat_doorhandle_1)
me_cube.use_mirror_vertex_groups = False
me_cube.update()
me_cube_001 = bpy.data.meshes.new('Cube.001')
me_cube_001.from_pydata([(-1.0, -1.203, -1.0), (-1.0, -1.203, 1.0), (-1.0, 0.7968, -1.0), (-1.0, 0.7968, 1.0), (1.0, -1.203, -1.0), (1.0, -1.203, 1.0), (1.0, 0.7968, -1.0), (1.0, 0.7968, 1.0), (-1.0, -1.203, -0.6784), (-1.0, 0.7968, -0.6784), (1.0, 0.7968, -0.6784), (1.0, -1.203, -0.6784), (-1.0, -1.203, 0.689), (-1.0, 0.7968, 0.689), (1.0, 0.7968, 0.689), (1.0, -1.203, 0.689), (0.655, 0.7968, -1.0), (0.655, 0.7968, 1.0), (0.655, -1.203, -1.0), (0.655, -1.203, 1.0), (0.655, -1.203, -0.6784), (0.655, 0.7968, -0.6784), (0.655, -1.203, 0.689), (0.655, 0.7968, 0.689), (-0.6537, 0.7968, -1.0), (-0.6537, -1.203, 1.0), (-0.6537, -1.203, -0.6784), (-0.6537, -1.203, 0.689), (-0.6537, 0.7968, 1.0), (-0.6537, -1.203, -1.0), (-0.6537, 0.7968, -0.6784), (-0.6537, 0.7968, 0.689), (-1.0, -0.9376, -1.0), (-1.0, -0.9376, 1.0), (1.0, -0.9376, -1.0), (1.0, -0.9376, 1.0), (1.0, -0.9376, -0.6784), (-1.0, -0.9376, -0.6784), (1.0, -0.9376, 0.689), (-1.0, -0.9376, 0.689), (0.655, -0.9376, 1.0), (0.655, -0.9376, -1.0), (-0.6537, -0.9376, -1.0), (-0.6537, -0.9376, 1.0)], [], [(39, 33, 3, 13), (23, 17, 7, 14), (38, 35, 5, 15), (27, 25, 1, 12), (41, 34, 4, 18), (43, 33, 1, 25), (29, 26, 8, 0), (34, 36, 11, 4), (16, 21, 10, 6), (32, 37, 9, 2), (26, 27, 12, 8), (36, 38, 15, 11), (21, 23, 14, 10), (37, 39, 13, 9), (30, 31, 23, 21), (11, 15, 22, 20), (24, 30, 21, 16), (4, 11, 20, 18), (35, 40, 19, 5), (42, 41, 18, 29), (15, 5, 19, 22), (31, 28, 17, 23), (13, 3, 28, 31), (32, 42, 29, 0), (2, 9, 30, 24), (9, 13, 31, 30), (20, 22, 27, 26), (18, 20, 26, 29), (40, 43, 25, 19), (22, 19, 25, 27), (17, 28, 43, 40), (2, 24, 42, 32), (24, 16, 41, 42), (7, 17, 40, 35), (8, 12, 39, 37), (10, 14, 38, 36), (0, 8, 37, 32), (6, 10, 36, 34), (28, 3, 33, 43), (16, 6, 34, 41), (14, 7, 35, 38), (12, 1, 33, 39)])
me_cube_001.polygons.foreach_set('use_smooth', [True] * 42)
_uv = me_cube_001.uv_layers.new(name='UVMap')
_uv.uv.foreach_set('vector', [0.5861, 0.03319, 0.625, 0.03319, 0.625, 0.25, 0.5861, 0.25, 0.5861, 0.4569, 0.625, 0.4569, 0.625, 0.5, 0.5861, 0.5, 0.5861, 0.7168, 0.625, 0.7168, 0.625, 0.75, 0.5861, 0.75, 0.5861, 0.9567, 0.625, 0.9567, 0.625, 1.0, 0.5861, 1.0, 0.3319, 0.7168, 0.375, 0.7168, 0.375, 0.75, 0.3319, 0.75, 0.8317, 0.7168, 0.875, 0.7168, 0.875, 0.75, 0.8317, 0.75, 0.375, 0.9567, 0.4152, 0.9567, 0.4152, 1.0, 0.375, 1.0, 0.375, 0.7168, 0.4152, 0.7168, 0.4152, 0.75, 0.375, 0.75, 0.375, 0.4569, 0.4152, 0.4569, 0.4152, 0.5, 0.375, 0.5, 0.375, 0.03319, 0.4152, 0.03319, 0.4152, 0.25, 0.375, 0.25, 0.4152, 0.9567, 0.5861, 0.9567, 0.5861, 1.0, 0.4152, 1.0, 0.4152, 0.7168, 0.5861, 0.7168, 0.5861, 0.75, 0.4152, 0.75, 0.4152, 0.4569, 0.5861, 0.4569, 0.5861, 0.5, 0.4152, 0.5, 0.4152, 0.03319, 0.5861, 0.03319, 0.5861, 0.25, 0.4152, 0.25, 0.4152, 0.2933, 0.5861, 0.2933, 0.5861, 0.4569, 0.4152, 0.4569, 0.4152, 0.75, 0.5861, 0.75, 0.5861, 0.7931, 0.4152, 0.7931, 0.375, 0.2933, 0.4152, 0.2933, 0.4152, 0.4569, 0.375, 0.4569, 0.375, 0.75, 0.4152, 0.75, 0.4152, 0.7931, 0.375, 0.7931, 0.625, 0.7168, 0.6681, 0.7168, 0.6681, 0.75, 0.625, 0.75, 0.1683, 0.7168, 0.3319, 0.7168, 0.3319, 0.75, 0.1683, 0.75, 0.5861, 0.75, 0.625, 0.75, 0.625, 0.7931, 0.5861, 0.7931, 0.5861, 0.2933, 0.625, 0.2933, 0.625, 0.4569, 0.5861, 0.4569, 0.5861, 0.25, 0.625, 0.25, 0.625, 0.2933, 0.5861, 0.2933, 0.125, 0.7168, 0.1683, 0.7168, 0.1683, 0.75, 0.125, 0.75, 0.375, 0.25, 0.4152, 0.25, 0.4152, 0.2933, 0.375, 0.2933, 0.4152, 0.25, 0.5861, 0.25, 0.5861, 0.2933, 0.4152, 0.2933, 0.4152, 0.7931, 0.5861, 0.7931, 0.5861, 0.9567, 0.4152, 0.9567, 0.375, 0.7931, 0.4152, 0.7931, 0.4152, 0.9567, 0.375, 0.9567, 0.6681, 0.7168, 0.8317, 0.7168, 0.8317, 0.75, 0.6681, 0.75, 0.5861, 0.7931, 0.625, 0.7931, 0.625, 0.9567, 0.5861, 0.9567, 0.6681, 0.5, 0.8317, 0.5, 0.8317, 0.7168, 0.6681, 0.7168, 0.125, 0.5, 0.1683, 0.5, 0.1683, 0.7168, 0.125, 0.7168, 0.1683, 0.5, 0.3319, 0.5, 0.3319, 0.7168, 0.1683, 0.7168, 0.625, 0.5, 0.6681, 0.5, 0.6681, 0.7168, 0.625, 0.7168, 0.4152, 0.0, 0.5861, 0.0, 0.5861, 0.03319, 0.4152, 0.03319, 0.4152, 0.5, 0.5861, 0.5, 0.5861, 0.7168, 0.4152, 0.7168, 0.375, 0.0, 0.4152, 0.0, 0.4152, 0.03319, 0.375, 0.03319, 0.375, 0.5, 0.4152, 0.5, 0.4152, 0.7168, 0.375, 0.7168, 0.8317, 0.5, 0.875, 0.5, 0.875, 0.7168, 0.8317, 0.7168, 0.3319, 0.5, 0.375, 0.5, 0.375, 0.7168, 0.3319, 0.7168, 0.5861, 0.5, 0.625, 0.5, 0.625, 0.7168, 0.5861, 0.7168, 0.5861, 0.0, 0.625, 0.0, 0.625, 0.03319, 0.5861, 0.03319])
me_cube_001.materials.append(mat_material)
me_cube_001.update()

# ---- objects
ob_door = bpy.data.objects.new('Door', me_cube)
ob_scanner = bpy.data.objects.new('Scanner', me_cube_001)

# ---- transforms, parenting, visibility, modifiers, constraints
ob_door.location = (0.0, 0.0, 0.0)
ob_door.lock_rotations_4d = False
ob_door.empty_display_type = 'ARROWS'
ob_door.lineart.crease_threshold = 0.0
_m = ob_door.modifiers.new('Subdivision', 'SUBSURF')
_m.levels = 2
ob_scanner.location = (0.0, -0.1522, -0.2419)
ob_scanner.scale = (0.6908, 0.3706, 0.6908)
_m = ob_scanner.modifiers.new('Subdivision', 'SUBSURF')
_m.levels = 2

# ---- collection membership
col_collection.objects.link(ob_door)
col_collection.objects.link(ob_scanner)

# ---- scene / render settings (as saved in the file)
scene.frame_start = 1; scene.frame_end = 250; scene.frame_set(1)
scene.render.engine = 'BLENDER_EEVEE_NEXT'
scene.cycles.sampling_pattern = 'TABULATED_SOBOL'
scene.view_settings.view_transform = 'Filmic'
bpy.context.view_layer.update()

# ---- added for rendering (the .blend has no active camera and no usable light): camera, sun
cam_auto = bpy.data.cameras.new('AutoCamera')
cam_auto.lens = 50.0
cam_auto.sensor_width = 36.0
cam_auto.clip_end = 1000.0
ob_auto_camera = bpy.data.objects.new('AutoCamera', cam_auto)
scene.collection.objects.link(ob_auto_camera)
ob_auto_camera.location = (6.20322, -7.03424, 3.15109)
ob_auto_camera.rotation_euler = (1.09748, -7.21219e-08, 0.694738)
scene.camera = ob_auto_camera
light_auto_sun = bpy.data.lights.new('AutoSun', 'SUN')
light_auto_sun.energy = 3.0
light_auto_sun.angle = 0.0523599
ob_auto_sun = bpy.data.objects.new('AutoSun', light_auto_sun)
scene.collection.objects.link(ob_auto_sun)
ob_auto_sun.rotation_euler = (0.872665, 0.174533, 0.523599)
bpy.context.view_layer.update()

